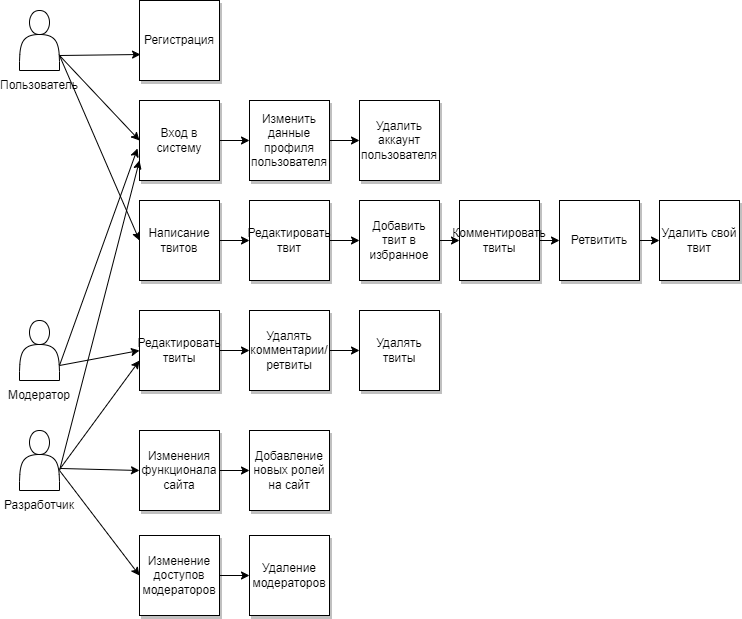

The diagram above was exported from draw.io. Its source (the exported page's mxGraphModel, read from the mxfile embedded in the PNG):
<mxGraphModel dx="868" dy="425" grid="1" gridSize="10" guides="1" tooltips="1" connect="1" arrows="1" fold="1" page="1" pageScale="1" pageWidth="827" pageHeight="1169" math="0" shadow="0">
  <root>
    <mxCell id="0" />
    <mxCell id="1" parent="0" />
    <mxCell id="kaSo1XUTlK1wAqPVNxoY-8" value="" style="shape=actor;whiteSpace=wrap;html=1;" vertex="1" parent="1">
      <mxGeometry x="80" y="20" width="40" height="60" as="geometry" />
    </mxCell>
    <mxCell id="kaSo1XUTlK1wAqPVNxoY-9" value="Пользователь" style="text;html=1;strokeColor=none;fillColor=none;align=center;verticalAlign=middle;whiteSpace=wrap;rounded=0;" vertex="1" parent="1">
      <mxGeometry x="70" y="80" width="60" height="30" as="geometry" />
    </mxCell>
    <mxCell id="kaSo1XUTlK1wAqPVNxoY-10" value="" style="shape=actor;whiteSpace=wrap;html=1;" vertex="1" parent="1">
      <mxGeometry x="80" y="330" width="40" height="60" as="geometry" />
    </mxCell>
    <mxCell id="kaSo1XUTlK1wAqPVNxoY-11" value="Модератор" style="text;html=1;strokeColor=none;fillColor=none;align=center;verticalAlign=middle;whiteSpace=wrap;rounded=0;" vertex="1" parent="1">
      <mxGeometry x="70" y="390" width="60" height="30" as="geometry" />
    </mxCell>
    <mxCell id="kaSo1XUTlK1wAqPVNxoY-12" value="" style="shape=actor;whiteSpace=wrap;html=1;" vertex="1" parent="1">
      <mxGeometry x="80" y="440" width="40" height="60" as="geometry" />
    </mxCell>
    <mxCell id="kaSo1XUTlK1wAqPVNxoY-13" value="Разработчик" style="text;html=1;strokeColor=none;fillColor=none;align=center;verticalAlign=middle;whiteSpace=wrap;rounded=0;" vertex="1" parent="1">
      <mxGeometry x="70" y="500" width="60" height="30" as="geometry" />
    </mxCell>
    <mxCell id="kaSo1XUTlK1wAqPVNxoY-15" value="" style="whiteSpace=wrap;html=1;aspect=fixed;shadow=1;" vertex="1" parent="1">
      <mxGeometry x="200" y="10" width="80" height="80" as="geometry" />
    </mxCell>
    <mxCell id="kaSo1XUTlK1wAqPVNxoY-16" value="Регистрация" style="text;html=1;strokeColor=none;fillColor=none;align=center;verticalAlign=middle;whiteSpace=wrap;rounded=0;" vertex="1" parent="1">
      <mxGeometry x="210" y="35" width="60" height="30" as="geometry" />
    </mxCell>
    <mxCell id="kaSo1XUTlK1wAqPVNxoY-17" value="Вход в систему" style="whiteSpace=wrap;html=1;aspect=fixed;shadow=1;" vertex="1" parent="1">
      <mxGeometry x="200" y="110" width="80" height="80" as="geometry" />
    </mxCell>
    <mxCell id="kaSo1XUTlK1wAqPVNxoY-18" value="Написание твитов" style="whiteSpace=wrap;html=1;aspect=fixed;shadow=1;" vertex="1" parent="1">
      <mxGeometry x="200" y="210" width="80" height="80" as="geometry" />
    </mxCell>
    <mxCell id="kaSo1XUTlK1wAqPVNxoY-19" value="Изменить данные профиля пользователя" style="whiteSpace=wrap;html=1;aspect=fixed;shadow=1;" vertex="1" parent="1">
      <mxGeometry x="310" y="110" width="80" height="80" as="geometry" />
    </mxCell>
    <mxCell id="kaSo1XUTlK1wAqPVNxoY-20" value="Удалить аккаунт пользователя" style="whiteSpace=wrap;html=1;aspect=fixed;shadow=1;" vertex="1" parent="1">
      <mxGeometry x="420" y="110" width="80" height="80" as="geometry" />
    </mxCell>
    <mxCell id="kaSo1XUTlK1wAqPVNxoY-21" value="Редактировать твит" style="whiteSpace=wrap;html=1;aspect=fixed;shadow=1;" vertex="1" parent="1">
      <mxGeometry x="310" y="210" width="80" height="80" as="geometry" />
    </mxCell>
    <mxCell id="kaSo1XUTlK1wAqPVNxoY-22" value="Удалить свой твит" style="whiteSpace=wrap;html=1;aspect=fixed;shadow=1;" vertex="1" parent="1">
      <mxGeometry x="720" y="210" width="80" height="80" as="geometry" />
    </mxCell>
    <mxCell id="kaSo1XUTlK1wAqPVNxoY-23" value="Добавить твит в избранное" style="whiteSpace=wrap;html=1;aspect=fixed;shadow=1;" vertex="1" parent="1">
      <mxGeometry x="420" y="210" width="80" height="80" as="geometry" />
    </mxCell>
    <mxCell id="kaSo1XUTlK1wAqPVNxoY-24" value="Комментировать твиты" style="whiteSpace=wrap;html=1;aspect=fixed;shadow=1;" vertex="1" parent="1">
      <mxGeometry x="520" y="210" width="80" height="80" as="geometry" />
    </mxCell>
    <mxCell id="kaSo1XUTlK1wAqPVNxoY-25" value="Ретвитить" style="whiteSpace=wrap;html=1;aspect=fixed;shadow=1;" vertex="1" parent="1">
      <mxGeometry x="620" y="210" width="80" height="80" as="geometry" />
    </mxCell>
    <mxCell id="kaSo1XUTlK1wAqPVNxoY-28" value="" style="endArrow=classic;html=1;rounded=0;entryX=0.013;entryY=0.675;entryDx=0;entryDy=0;entryPerimeter=0;" edge="1" parent="1" target="kaSo1XUTlK1wAqPVNxoY-15">
      <mxGeometry width="50" height="50" relative="1" as="geometry">
        <mxPoint x="120" y="65" as="sourcePoint" />
        <mxPoint x="170" y="15" as="targetPoint" />
      </mxGeometry>
    </mxCell>
    <mxCell id="kaSo1XUTlK1wAqPVNxoY-29" value="" style="endArrow=classic;html=1;rounded=0;entryX=0;entryY=0.5;entryDx=0;entryDy=0;" edge="1" parent="1" target="kaSo1XUTlK1wAqPVNxoY-17">
      <mxGeometry width="50" height="50" relative="1" as="geometry">
        <mxPoint x="120" y="65" as="sourcePoint" />
        <mxPoint x="170" y="15" as="targetPoint" />
      </mxGeometry>
    </mxCell>
    <mxCell id="kaSo1XUTlK1wAqPVNxoY-30" value="" style="endArrow=classic;html=1;rounded=0;exitX=1;exitY=0.75;exitDx=0;exitDy=0;entryX=0;entryY=0.5;entryDx=0;entryDy=0;" edge="1" parent="1" source="kaSo1XUTlK1wAqPVNxoY-8" target="kaSo1XUTlK1wAqPVNxoY-18">
      <mxGeometry width="50" height="50" relative="1" as="geometry">
        <mxPoint x="390" y="200" as="sourcePoint" />
        <mxPoint x="440" y="150" as="targetPoint" />
      </mxGeometry>
    </mxCell>
    <mxCell id="kaSo1XUTlK1wAqPVNxoY-31" value="" style="endArrow=classic;html=1;rounded=0;exitX=1;exitY=0.5;exitDx=0;exitDy=0;" edge="1" parent="1" source="kaSo1XUTlK1wAqPVNxoY-17">
      <mxGeometry width="50" height="50" relative="1" as="geometry">
        <mxPoint x="390" y="200" as="sourcePoint" />
        <mxPoint x="310" y="150" as="targetPoint" />
      </mxGeometry>
    </mxCell>
    <mxCell id="kaSo1XUTlK1wAqPVNxoY-32" value="" style="endArrow=classic;html=1;rounded=0;exitX=1;exitY=0.5;exitDx=0;exitDy=0;" edge="1" parent="1" source="kaSo1XUTlK1wAqPVNxoY-19">
      <mxGeometry width="50" height="50" relative="1" as="geometry">
        <mxPoint x="390" y="200" as="sourcePoint" />
        <mxPoint x="420" y="150" as="targetPoint" />
      </mxGeometry>
    </mxCell>
    <mxCell id="kaSo1XUTlK1wAqPVNxoY-33" value="" style="endArrow=classic;html=1;rounded=0;exitX=1;exitY=0.5;exitDx=0;exitDy=0;entryX=0;entryY=0.5;entryDx=0;entryDy=0;" edge="1" parent="1" source="kaSo1XUTlK1wAqPVNxoY-18" target="kaSo1XUTlK1wAqPVNxoY-21">
      <mxGeometry width="50" height="50" relative="1" as="geometry">
        <mxPoint x="390" y="200" as="sourcePoint" />
        <mxPoint x="440" y="150" as="targetPoint" />
      </mxGeometry>
    </mxCell>
    <mxCell id="kaSo1XUTlK1wAqPVNxoY-34" value="" style="endArrow=classic;html=1;rounded=0;exitX=1;exitY=0.5;exitDx=0;exitDy=0;entryX=0;entryY=0.5;entryDx=0;entryDy=0;" edge="1" parent="1" source="kaSo1XUTlK1wAqPVNxoY-21" target="kaSo1XUTlK1wAqPVNxoY-23">
      <mxGeometry width="50" height="50" relative="1" as="geometry">
        <mxPoint x="390" y="200" as="sourcePoint" />
        <mxPoint x="440" y="150" as="targetPoint" />
      </mxGeometry>
    </mxCell>
    <mxCell id="kaSo1XUTlK1wAqPVNxoY-36" value="" style="endArrow=classic;html=1;rounded=0;entryX=0;entryY=0.5;entryDx=0;entryDy=0;exitX=1;exitY=0.5;exitDx=0;exitDy=0;" edge="1" parent="1" source="kaSo1XUTlK1wAqPVNxoY-23" target="kaSo1XUTlK1wAqPVNxoY-24">
      <mxGeometry width="50" height="50" relative="1" as="geometry">
        <mxPoint x="390" y="200" as="sourcePoint" />
        <mxPoint x="440" y="150" as="targetPoint" />
      </mxGeometry>
    </mxCell>
    <mxCell id="kaSo1XUTlK1wAqPVNxoY-37" value="" style="endArrow=classic;html=1;rounded=0;entryX=0;entryY=0.5;entryDx=0;entryDy=0;" edge="1" parent="1" target="kaSo1XUTlK1wAqPVNxoY-25">
      <mxGeometry width="50" height="50" relative="1" as="geometry">
        <mxPoint x="600" y="250" as="sourcePoint" />
        <mxPoint x="440" y="150" as="targetPoint" />
      </mxGeometry>
    </mxCell>
    <mxCell id="kaSo1XUTlK1wAqPVNxoY-38" value="" style="endArrow=classic;html=1;rounded=0;entryX=0;entryY=0.5;entryDx=0;entryDy=0;" edge="1" parent="1" target="kaSo1XUTlK1wAqPVNxoY-22">
      <mxGeometry width="50" height="50" relative="1" as="geometry">
        <mxPoint x="700" y="250" as="sourcePoint" />
        <mxPoint x="440" y="150" as="targetPoint" />
      </mxGeometry>
    </mxCell>
    <mxCell id="kaSo1XUTlK1wAqPVNxoY-41" value="Редактировать твиты" style="whiteSpace=wrap;html=1;aspect=fixed;shadow=1;" vertex="1" parent="1">
      <mxGeometry x="200" y="320" width="80" height="80" as="geometry" />
    </mxCell>
    <mxCell id="kaSo1XUTlK1wAqPVNxoY-42" value="Удалять комментарии/ретвиты" style="whiteSpace=wrap;html=1;aspect=fixed;shadow=1;" vertex="1" parent="1">
      <mxGeometry x="310" y="320" width="80" height="80" as="geometry" />
    </mxCell>
    <mxCell id="kaSo1XUTlK1wAqPVNxoY-43" value="Удалять твиты" style="whiteSpace=wrap;html=1;aspect=fixed;shadow=1;" vertex="1" parent="1">
      <mxGeometry x="420" y="320" width="80" height="80" as="geometry" />
    </mxCell>
    <mxCell id="kaSo1XUTlK1wAqPVNxoY-44" value="" style="endArrow=classic;html=1;rounded=0;entryX=0;entryY=0.5;entryDx=0;entryDy=0;" edge="1" parent="1" target="kaSo1XUTlK1wAqPVNxoY-43">
      <mxGeometry width="50" height="50" relative="1" as="geometry">
        <mxPoint x="390" y="360" as="sourcePoint" />
        <mxPoint x="440" y="310" as="targetPoint" />
      </mxGeometry>
    </mxCell>
    <mxCell id="kaSo1XUTlK1wAqPVNxoY-45" value="" style="endArrow=classic;html=1;rounded=0;exitX=1;exitY=0.5;exitDx=0;exitDy=0;entryX=0;entryY=0.5;entryDx=0;entryDy=0;" edge="1" parent="1" source="kaSo1XUTlK1wAqPVNxoY-41" target="kaSo1XUTlK1wAqPVNxoY-42">
      <mxGeometry width="50" height="50" relative="1" as="geometry">
        <mxPoint x="390" y="360" as="sourcePoint" />
        <mxPoint x="440" y="310" as="targetPoint" />
      </mxGeometry>
    </mxCell>
    <mxCell id="kaSo1XUTlK1wAqPVNxoY-46" value="" style="endArrow=classic;html=1;rounded=0;entryX=-0.025;entryY=0.6;entryDx=0;entryDy=0;entryPerimeter=0;exitX=1;exitY=0.75;exitDx=0;exitDy=0;" edge="1" parent="1" source="kaSo1XUTlK1wAqPVNxoY-10" target="kaSo1XUTlK1wAqPVNxoY-17">
      <mxGeometry width="50" height="50" relative="1" as="geometry">
        <mxPoint x="130" y="360" as="sourcePoint" />
        <mxPoint x="440" y="210" as="targetPoint" />
      </mxGeometry>
    </mxCell>
    <mxCell id="kaSo1XUTlK1wAqPVNxoY-47" value="" style="endArrow=classic;html=1;rounded=0;exitX=1;exitY=0.75;exitDx=0;exitDy=0;entryX=0;entryY=0.5;entryDx=0;entryDy=0;" edge="1" parent="1" source="kaSo1XUTlK1wAqPVNxoY-10" target="kaSo1XUTlK1wAqPVNxoY-41">
      <mxGeometry width="50" height="50" relative="1" as="geometry">
        <mxPoint x="390" y="260" as="sourcePoint" />
        <mxPoint x="440" y="210" as="targetPoint" />
      </mxGeometry>
    </mxCell>
    <mxCell id="kaSo1XUTlK1wAqPVNxoY-48" value="Изменения функционала сайта" style="whiteSpace=wrap;html=1;aspect=fixed;shadow=1;" vertex="1" parent="1">
      <mxGeometry x="200" y="440" width="80" height="80" as="geometry" />
    </mxCell>
    <mxCell id="kaSo1XUTlK1wAqPVNxoY-49" value="Удаление модераторов" style="whiteSpace=wrap;html=1;aspect=fixed;shadow=1;" vertex="1" parent="1">
      <mxGeometry x="310" y="545" width="80" height="80" as="geometry" />
    </mxCell>
    <mxCell id="kaSo1XUTlK1wAqPVNxoY-50" value="Изменение доступов модераторов" style="whiteSpace=wrap;html=1;aspect=fixed;shadow=1;" vertex="1" parent="1">
      <mxGeometry x="200" y="545" width="80" height="80" as="geometry" />
    </mxCell>
    <mxCell id="kaSo1XUTlK1wAqPVNxoY-51" value="Добавление новых ролей на сайт" style="whiteSpace=wrap;html=1;aspect=fixed;shadow=1;" vertex="1" parent="1">
      <mxGeometry x="310" y="440" width="80" height="80" as="geometry" />
    </mxCell>
    <mxCell id="kaSo1XUTlK1wAqPVNxoY-52" value="" style="endArrow=classic;html=1;rounded=0;exitX=1.025;exitY=0.633;exitDx=0;exitDy=0;exitPerimeter=0;entryX=0;entryY=0.5;entryDx=0;entryDy=0;" edge="1" parent="1" source="kaSo1XUTlK1wAqPVNxoY-12" target="kaSo1XUTlK1wAqPVNxoY-48">
      <mxGeometry width="50" height="50" relative="1" as="geometry">
        <mxPoint x="390" y="510" as="sourcePoint" />
        <mxPoint x="440" y="460" as="targetPoint" />
      </mxGeometry>
    </mxCell>
    <mxCell id="kaSo1XUTlK1wAqPVNxoY-53" value="" style="endArrow=classic;html=1;rounded=0;entryX=0;entryY=0.5;entryDx=0;entryDy=0;" edge="1" parent="1" target="kaSo1XUTlK1wAqPVNxoY-50">
      <mxGeometry width="50" height="50" relative="1" as="geometry">
        <mxPoint x="120" y="480" as="sourcePoint" />
        <mxPoint x="440" y="460" as="targetPoint" />
      </mxGeometry>
    </mxCell>
    <mxCell id="kaSo1XUTlK1wAqPVNxoY-54" value="" style="endArrow=classic;html=1;rounded=0;" edge="1" parent="1">
      <mxGeometry width="50" height="50" relative="1" as="geometry">
        <mxPoint x="120" y="480" as="sourcePoint" />
        <mxPoint x="200" y="170" as="targetPoint" />
      </mxGeometry>
    </mxCell>
    <mxCell id="kaSo1XUTlK1wAqPVNxoY-55" value="" style="endArrow=classic;html=1;rounded=0;exitX=1;exitY=0.65;exitDx=0;exitDy=0;exitPerimeter=0;entryX=0;entryY=0.625;entryDx=0;entryDy=0;entryPerimeter=0;" edge="1" parent="1" source="kaSo1XUTlK1wAqPVNxoY-12" target="kaSo1XUTlK1wAqPVNxoY-41">
      <mxGeometry width="50" height="50" relative="1" as="geometry">
        <mxPoint x="390" y="400" as="sourcePoint" />
        <mxPoint x="440" y="350" as="targetPoint" />
      </mxGeometry>
    </mxCell>
    <mxCell id="kaSo1XUTlK1wAqPVNxoY-56" value="" style="endArrow=classic;html=1;rounded=0;exitX=1;exitY=0.5;exitDx=0;exitDy=0;" edge="1" parent="1" source="kaSo1XUTlK1wAqPVNxoY-48" target="kaSo1XUTlK1wAqPVNxoY-51">
      <mxGeometry width="50" height="50" relative="1" as="geometry">
        <mxPoint x="390" y="500" as="sourcePoint" />
        <mxPoint x="440" y="450" as="targetPoint" />
      </mxGeometry>
    </mxCell>
    <mxCell id="kaSo1XUTlK1wAqPVNxoY-57" value="" style="endArrow=classic;html=1;rounded=0;exitX=1;exitY=0.5;exitDx=0;exitDy=0;entryX=0;entryY=0.5;entryDx=0;entryDy=0;" edge="1" parent="1" source="kaSo1XUTlK1wAqPVNxoY-50" target="kaSo1XUTlK1wAqPVNxoY-49">
      <mxGeometry width="50" height="50" relative="1" as="geometry">
        <mxPoint x="390" y="500" as="sourcePoint" />
        <mxPoint x="440" y="450" as="targetPoint" />
      </mxGeometry>
    </mxCell>
  </root>
</mxGraphModel>